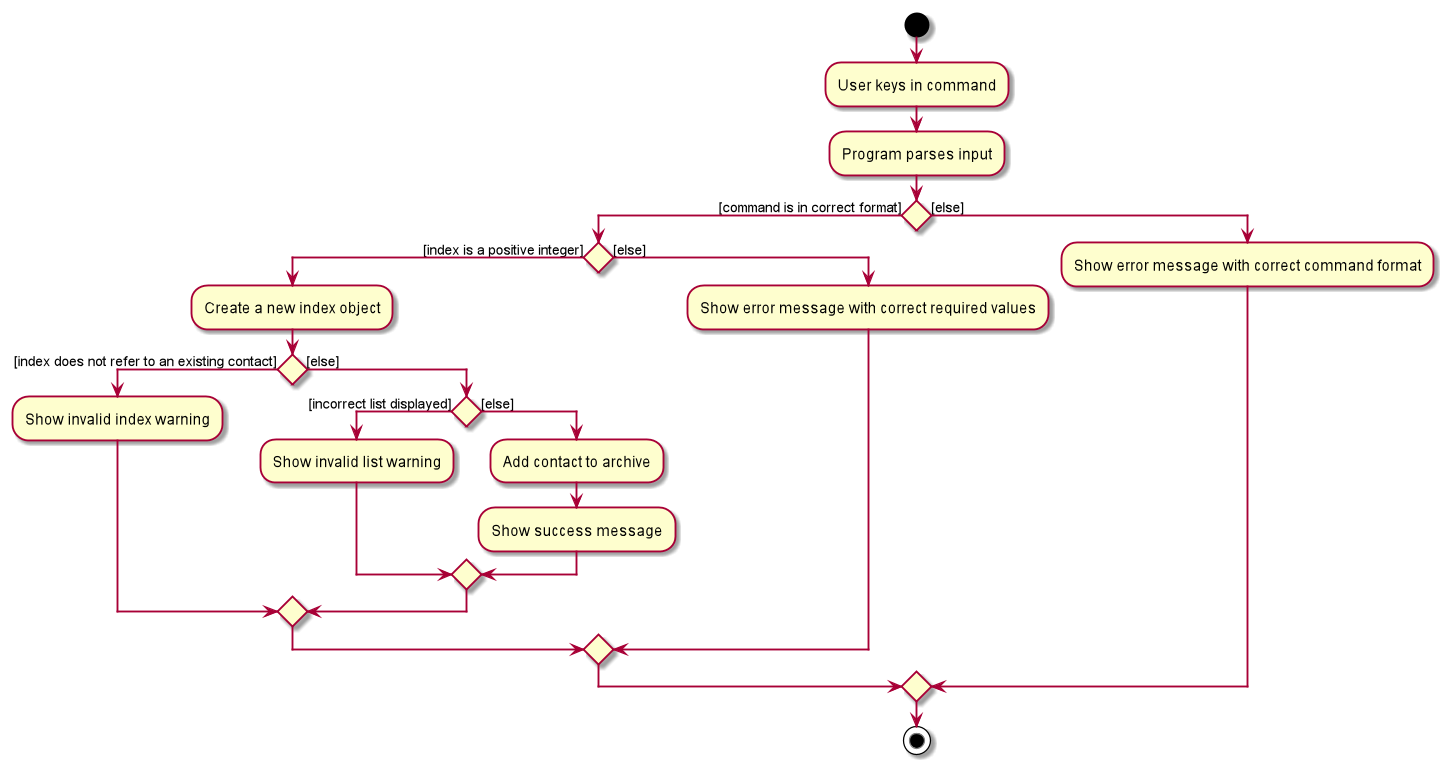

The diagram above was rendered by PlantUML. Its source (embedded in the PNG):
@startuml
start
:User keys in command;


:Program parses input;

if () then ([command is in correct format])
    if () then ([index is a positive integer])
        :Create a new index object;
        if () then ([index does not refer to an existing contact])
            :Show invalid index warning;
        else ([else])
            if () then ([incorrect list displayed])
                :Show invalid list warning;
            else ([else])
                :Add contact to archive;
                :Show success message;
            endif
        endif
    else ([else])
        :Show error message with correct required values;
    endif
else ([else])
    :Show error message with correct command format;
endif
stop
@enduml